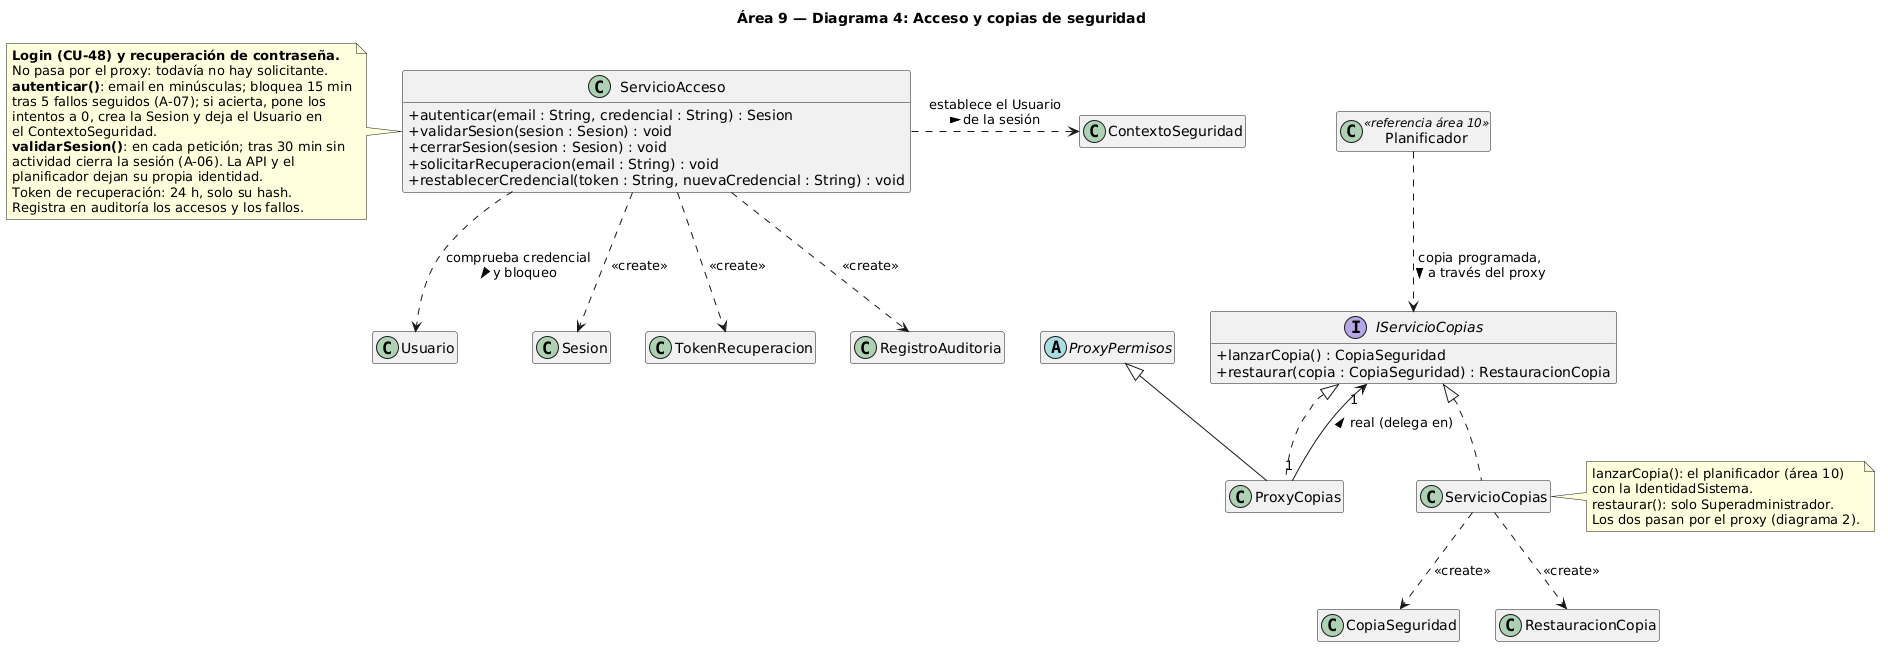

The diagram above was rendered by PlantUML. Its source (embedded in the PNG):
@startuml area9_4_acceso_y_copias
skinparamlocked defaultFontName DejaVu Sans
title Área 9 — Diagrama 4: Acceso y copias de seguridad

skinparam classAttributeIconSize 0
hide empty members

class ServicioAcceso {
  + autenticar(email : String, credencial : String) : Sesion
  + validarSesion(sesion : Sesion) : void
  + cerrarSesion(sesion : Sesion) : void
  + solicitarRecuperacion(email : String) : void
  + restablecerCredencial(token : String, nuevaCredencial : String) : void
}

interface IServicioCopias {
  + lanzarCopia() : CopiaSeguridad
  + restaurar(copia : CopiaSeguridad) : RestauracionCopia
}
class ServicioCopias
class ProxyCopias
abstract class ProxyPermisos

class ContextoSeguridad
class Usuario
class Sesion
class TokenRecuperacion
class RegistroAuditoria
class CopiaSeguridad
class RestauracionCopia
class Planificador <<referencia área 10>>

ServicioAcceso .down.> Usuario : comprueba credencial\ny bloqueo >
ServicioAcceso .down.> Sesion : <<create>>
ServicioAcceso .down.> TokenRecuperacion : <<create>>
ServicioAcceso .down.> RegistroAuditoria : <<create>>
ServicioAcceso .right.> ContextoSeguridad : establece el Usuario\nde la sesión >

IServicioCopias <|.. ProxyCopias
IServicioCopias <|.. ServicioCopias
ProxyPermisos <|-- ProxyCopias
ProxyCopias "1" --> "1" IServicioCopias : real (delega en) >
ServicioCopias .down.> CopiaSeguridad : <<create>>
ServicioCopias .down.> RestauracionCopia : <<create>>
Planificador .down.> IServicioCopias : copia programada,\na través del proxy >

note left of ServicioAcceso
  **Login (CU-48) y recuperación de contraseña.**
  No pasa por el proxy: todavía no hay solicitante.
  **autenticar()**: email en minúsculas; bloquea 15 min
  tras 5 fallos seguidos (A-07); si acierta, pone los
  intentos a 0, crea la Sesion y deja el Usuario en
  el ContextoSeguridad.
  **validarSesion()**: en cada petición; tras 30 min sin
  actividad cierra la sesión (A-06). La API y el
  planificador dejan su propia identidad.
  Token de recuperación: 24 h, solo su hash.
  Registra en auditoría los accesos y los fallos.
end note

note right of ServicioCopias
  lanzarCopia(): el planificador (área 10)
  con la IdentidadSistema.
  restaurar(): solo Superadministrador.
  Los dos pasan por el proxy (diagrama 2).
end note
@enduml